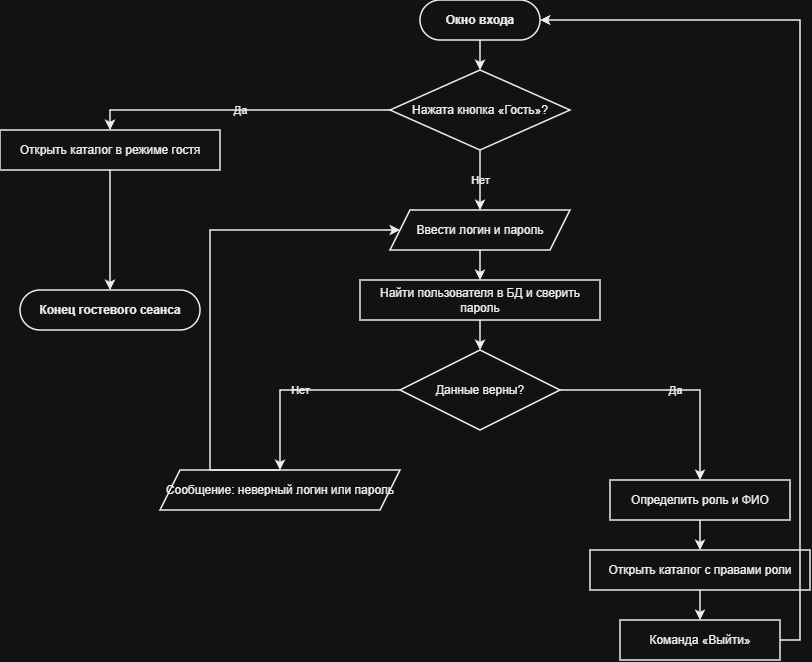

The diagram above was exported from draw.io. Its source (the exported page's mxGraphModel, read from the mxfile embedded in the PNG):
<mxGraphModel dx="2234" dy="849" grid="1" gridSize="10" guides="1" tooltips="1" connect="1" arrows="1" fold="1" page="1" pageScale="1" pageWidth="820" pageHeight="740" background="#FFFFFF" math="0" shadow="0">
  <root>
    <mxCell id="0" />
    <mxCell id="1" parent="0" />
    <mxCell id="start" parent="1" style="rounded=1;whiteSpace=wrap;html=1;arcSize=50;fillColor=#FFFFFF;strokeColor=#000000;fontColor=#000000;fontStyle=1;fontSize=12;strokeWidth=1.5;" value="Окно входа" vertex="1">
      <mxGeometry height="40" width="120" x="320" y="20" as="geometry" />
    </mxCell>
    <mxCell id="d1" parent="1" style="rhombus;whiteSpace=wrap;html=1;fillColor=#FFFFFF;strokeColor=#000000;fontColor=#000000;fontSize=12;strokeWidth=1.5;" value="Нажата кнопка «Гость»?" vertex="1">
      <mxGeometry height="80" width="180" x="290" y="90" as="geometry" />
    </mxCell>
    <mxCell id="p1" parent="1" style="rounded=0;whiteSpace=wrap;html=1;fillColor=#FFFFFF;strokeColor=#000000;fontColor=#000000;fontSize=12;strokeWidth=1.5;" value="Открыть каталог в режиме гостя" vertex="1">
      <mxGeometry height="40" width="220" x="-100" y="150" as="geometry" />
    </mxCell>
    <mxCell id="end_g" parent="1" style="rounded=1;whiteSpace=wrap;html=1;arcSize=50;fillColor=#FFFFFF;strokeColor=#000000;fontColor=#000000;fontStyle=1;fontSize=12;strokeWidth=1.5;" value="Конец гостевого сеанса" vertex="1">
      <mxGeometry height="40" width="180" x="-80" y="310" as="geometry" />
    </mxCell>
    <mxCell id="io1" parent="1" style="shape=parallelogram;perimeter=parallelogramPerimeter;whiteSpace=wrap;html=1;fixedSize=1;fillColor=#FFFFFF;strokeColor=#000000;fontColor=#000000;fontSize=12;strokeWidth=1.5;" value="Ввести логин и пароль" vertex="1">
      <mxGeometry height="40" width="180" x="290" y="230" as="geometry" />
    </mxCell>
    <mxCell id="p2" parent="1" style="rounded=0;whiteSpace=wrap;html=1;fillColor=#FFFFFF;strokeColor=#000000;fontColor=#000000;fontSize=12;strokeWidth=1.5;" value="Найти пользователя в БД и сверить пароль" vertex="1">
      <mxGeometry height="40" width="240" x="260" y="300" as="geometry" />
    </mxCell>
    <mxCell id="d2" parent="1" style="rhombus;whiteSpace=wrap;html=1;fillColor=#FFFFFF;strokeColor=#000000;fontColor=#000000;fontSize=12;strokeWidth=1.5;" value="Данные верны?" vertex="1">
      <mxGeometry height="80" width="160" x="300" y="370" as="geometry" />
    </mxCell>
    <mxCell id="m1" parent="1" style="shape=parallelogram;perimeter=parallelogramPerimeter;whiteSpace=wrap;html=1;fixedSize=1;fillColor=#FFFFFF;strokeColor=#000000;fontColor=#000000;fontSize=12;strokeWidth=1.5;" value="Сообщение: неверный логин или пароль" vertex="1">
      <mxGeometry height="40" width="240" x="60" y="490" as="geometry" />
    </mxCell>
    <mxCell id="p3" parent="1" style="rounded=0;whiteSpace=wrap;html=1;fillColor=#FFFFFF;strokeColor=#000000;fontColor=#000000;fontSize=12;strokeWidth=1.5;" value="Определить роль и ФИО" vertex="1">
      <mxGeometry height="40" width="180" x="510" y="500" as="geometry" />
    </mxCell>
    <mxCell id="p4" parent="1" style="rounded=0;whiteSpace=wrap;html=1;fillColor=#FFFFFF;strokeColor=#000000;fontColor=#000000;fontSize=12;strokeWidth=1.5;" value="Открыть каталог с правами роли" vertex="1">
      <mxGeometry height="40" width="220" x="490" y="570" as="geometry" />
    </mxCell>
    <mxCell id="p5" parent="1" style="rounded=0;whiteSpace=wrap;html=1;fillColor=#FFFFFF;strokeColor=#000000;fontColor=#000000;fontSize=12;strokeWidth=1.5;" value="Команда «Выйти»" vertex="1">
      <mxGeometry height="40" width="160" x="520" y="640" as="geometry" />
    </mxCell>
    <mxCell id="e1" edge="1" parent="1" source="start" style="edgeStyle=orthogonalEdgeStyle;rounded=0;orthogonalLoop=1;jettySize=auto;html=1;exitX=0.5;exitY=1;exitDx=0;exitDy=0;entryX=0.5;entryY=0;entryDx=0;entryDy=0;strokeColor=#000000;strokeWidth=1.5;fontColor=#000000;fontSize=11;labelBackgroundColor=none;" target="d1" value="">
      <mxGeometry relative="1" as="geometry" />
    </mxCell>
    <mxCell id="e2" edge="1" parent="1" source="d1" style="edgeStyle=orthogonalEdgeStyle;rounded=0;orthogonalLoop=1;jettySize=auto;html=1;exitX=0;exitY=0.5;exitDx=0;exitDy=0;entryX=0.5;entryY=0;entryDx=0;entryDy=0;strokeColor=#000000;strokeWidth=1.5;fontColor=#000000;fontSize=11;labelBackgroundColor=none;" target="p1" value="Да">
      <mxGeometry relative="1" as="geometry" />
    </mxCell>
    <mxCell id="e3" edge="1" parent="1" source="p1" style="edgeStyle=orthogonalEdgeStyle;rounded=0;orthogonalLoop=1;jettySize=auto;html=1;exitX=0.5;exitY=1;exitDx=0;exitDy=0;entryX=0.5;entryY=0;entryDx=0;entryDy=0;strokeColor=#000000;strokeWidth=1.5;fontColor=#000000;fontSize=11;labelBackgroundColor=none;" target="end_g" value="">
      <mxGeometry relative="1" as="geometry" />
    </mxCell>
    <mxCell id="e4" edge="1" parent="1" source="d1" style="edgeStyle=orthogonalEdgeStyle;rounded=0;orthogonalLoop=1;jettySize=auto;html=1;exitX=0.5;exitY=1;exitDx=0;exitDy=0;entryX=0.5;entryY=0;entryDx=0;entryDy=0;strokeColor=#000000;strokeWidth=1.5;fontColor=#000000;fontSize=11;labelBackgroundColor=none;" target="io1" value="Нет">
      <mxGeometry relative="1" as="geometry" />
    </mxCell>
    <mxCell id="e5" edge="1" parent="1" source="io1" style="edgeStyle=orthogonalEdgeStyle;rounded=0;orthogonalLoop=1;jettySize=auto;html=1;exitX=0.5;exitY=1;exitDx=0;exitDy=0;entryX=0.5;entryY=0;entryDx=0;entryDy=0;strokeColor=#000000;strokeWidth=1.5;fontColor=#000000;fontSize=11;labelBackgroundColor=none;" target="p2" value="">
      <mxGeometry relative="1" as="geometry" />
    </mxCell>
    <mxCell id="e6" edge="1" parent="1" source="p2" style="edgeStyle=orthogonalEdgeStyle;rounded=0;orthogonalLoop=1;jettySize=auto;html=1;exitX=0.5;exitY=1;exitDx=0;exitDy=0;entryX=0.5;entryY=0;entryDx=0;entryDy=0;strokeColor=#000000;strokeWidth=1.5;fontColor=#000000;fontSize=11;labelBackgroundColor=none;" target="d2" value="">
      <mxGeometry relative="1" as="geometry" />
    </mxCell>
    <mxCell id="e7" edge="1" parent="1" source="d2" style="edgeStyle=orthogonalEdgeStyle;rounded=0;orthogonalLoop=1;jettySize=auto;html=1;exitX=0;exitY=0.5;exitDx=0;exitDy=0;entryX=0.5;entryY=0;entryDx=0;entryDy=0;strokeColor=#000000;strokeWidth=1.5;fontColor=#000000;fontSize=11;labelBackgroundColor=none;" target="m1" value="Нет">
      <mxGeometry relative="1" as="geometry" />
    </mxCell>
    <mxCell id="e8" edge="1" parent="1" source="m1" style="edgeStyle=orthogonalEdgeStyle;rounded=0;orthogonalLoop=1;jettySize=auto;html=1;exitX=0.5;exitY=0;exitDx=0;exitDy=0;entryX=0;entryY=0.5;entryDx=0;entryDy=0;strokeColor=#000000;strokeWidth=1.5;fontColor=#000000;fontSize=11;labelBackgroundColor=none;" target="io1" value="">
      <mxGeometry relative="1" as="geometry">
        <Array as="points">
          <mxPoint x="110" y="490" />
          <mxPoint x="110" y="250" />
        </Array>
      </mxGeometry>
    </mxCell>
    <mxCell id="e9" edge="1" parent="1" source="d2" style="edgeStyle=orthogonalEdgeStyle;rounded=0;orthogonalLoop=1;jettySize=auto;html=1;exitX=1;exitY=0.5;exitDx=0;exitDy=0;entryX=0.5;entryY=0;entryDx=0;entryDy=0;strokeColor=#000000;strokeWidth=1.5;fontColor=#000000;fontSize=11;labelBackgroundColor=none;" target="p3" value="Да">
      <mxGeometry relative="1" as="geometry" />
    </mxCell>
    <mxCell id="e10" edge="1" parent="1" source="p3" style="edgeStyle=orthogonalEdgeStyle;rounded=0;orthogonalLoop=1;jettySize=auto;html=1;exitX=0.5;exitY=1;exitDx=0;exitDy=0;entryX=0.5;entryY=0;entryDx=0;entryDy=0;strokeColor=#000000;strokeWidth=1.5;fontColor=#000000;fontSize=11;labelBackgroundColor=none;" target="p4" value="">
      <mxGeometry relative="1" as="geometry" />
    </mxCell>
    <mxCell id="e11" edge="1" parent="1" source="p4" style="edgeStyle=orthogonalEdgeStyle;rounded=0;orthogonalLoop=1;jettySize=auto;html=1;exitX=0.5;exitY=1;exitDx=0;exitDy=0;entryX=0.5;entryY=0;entryDx=0;entryDy=0;strokeColor=#000000;strokeWidth=1.5;fontColor=#000000;fontSize=11;labelBackgroundColor=none;" target="p5" value="">
      <mxGeometry relative="1" as="geometry" />
    </mxCell>
    <mxCell id="e12" edge="1" parent="1" source="p5" style="edgeStyle=orthogonalEdgeStyle;rounded=0;orthogonalLoop=1;jettySize=auto;html=1;exitX=1;exitY=0.5;exitDx=0;exitDy=0;entryX=1;entryY=0.5;entryDx=0;entryDy=0;strokeColor=#000000;strokeWidth=1.5;fontColor=#000000;fontSize=11;labelBackgroundColor=none;" target="start" value="">
      <mxGeometry relative="1" as="geometry" />
    </mxCell>
  </root>
</mxGraphModel>